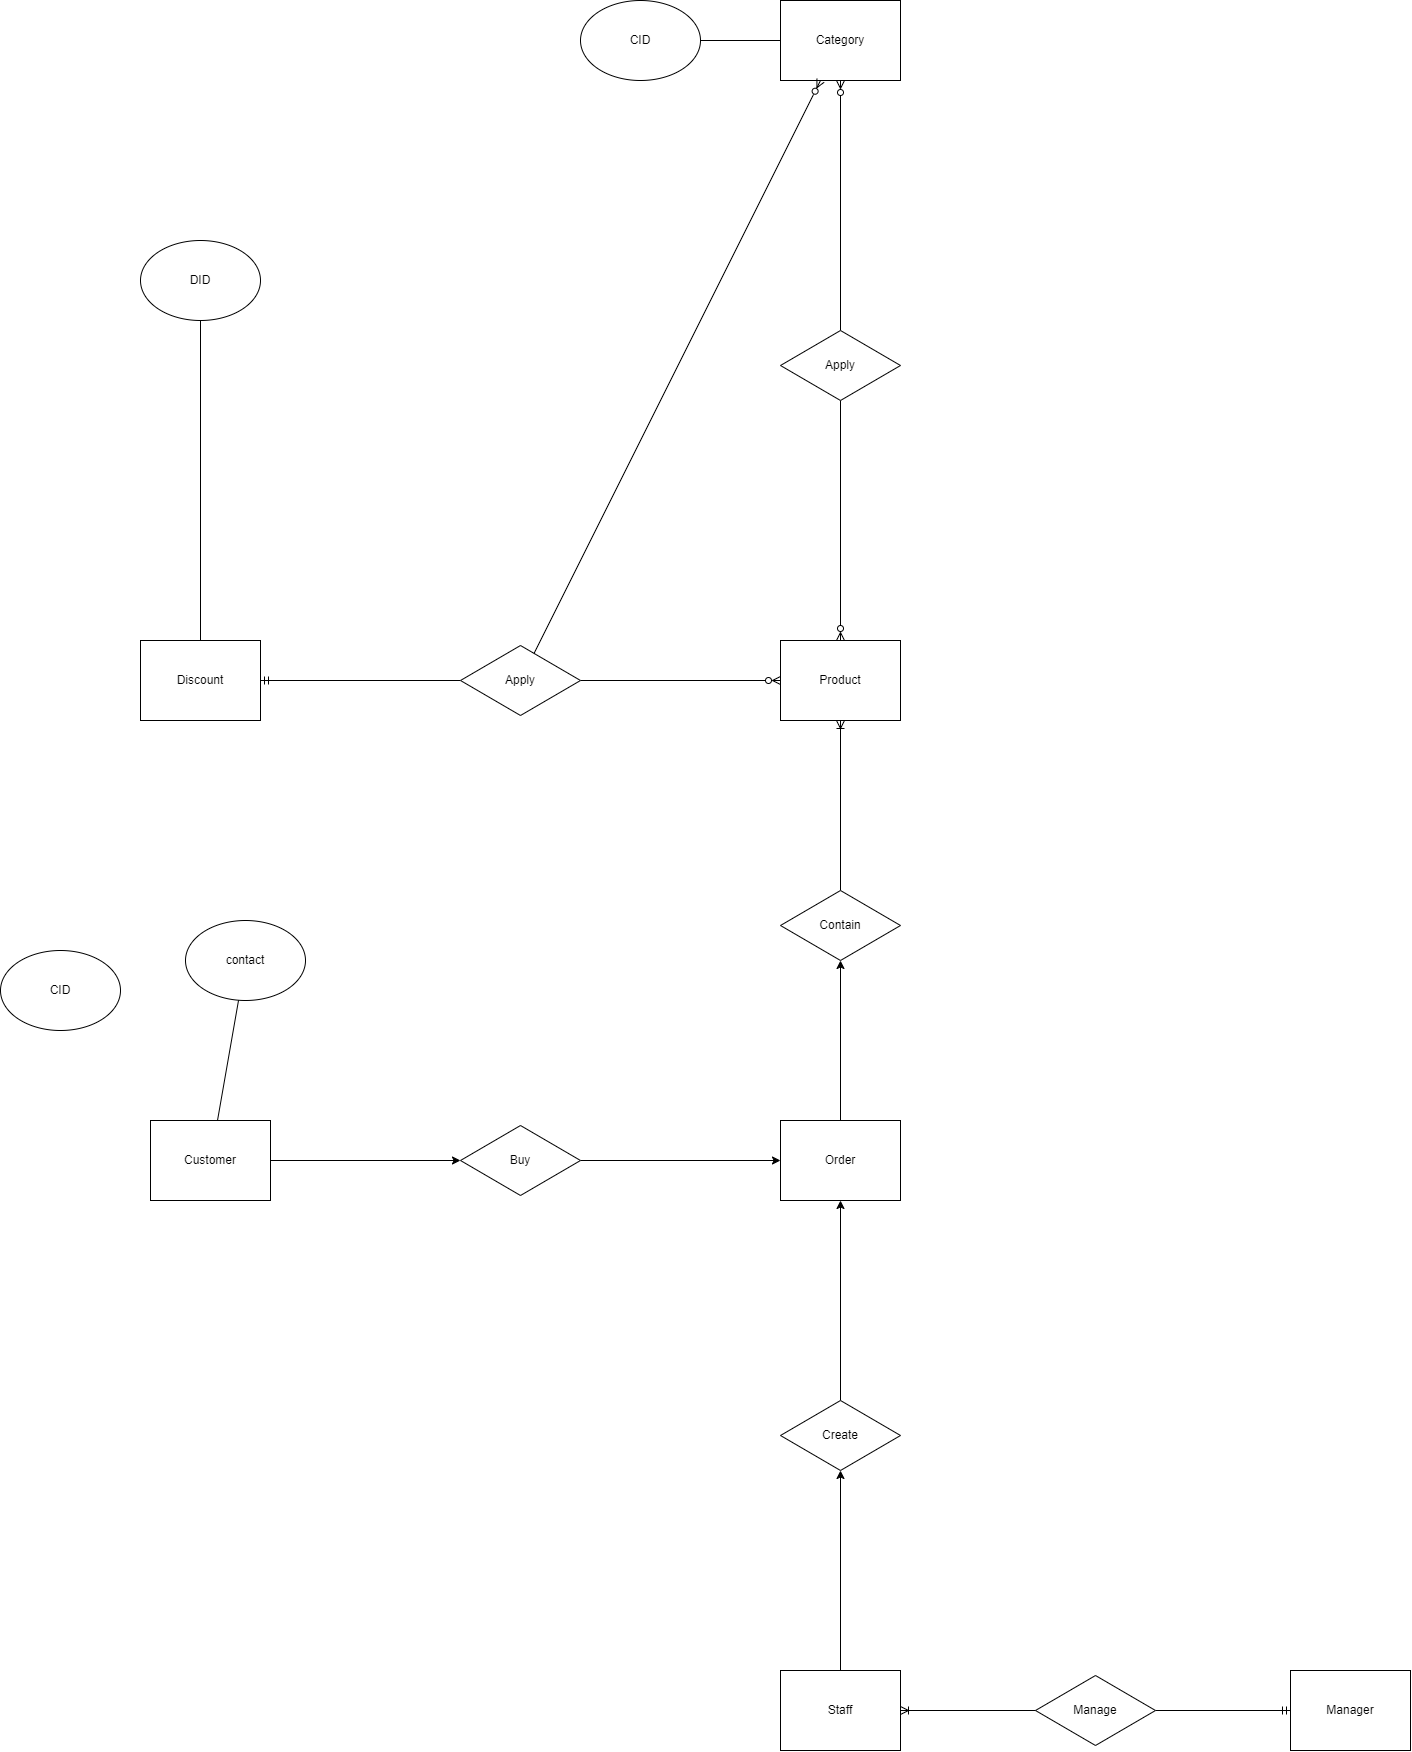

The diagram above was exported from draw.io. Its source (the exported page's mxGraphModel, read from the mxfile embedded in the PNG):
<mxGraphModel dx="4435" dy="990" grid="1" gridSize="10" guides="1" tooltips="1" connect="1" arrows="1" fold="1" page="1" pageScale="1" pageWidth="850" pageHeight="1100" math="0" shadow="0">
  <root>
    <mxCell id="0" />
    <mxCell id="1" parent="0" />
    <mxCell id="UPwZpwepnT_r90VvjFZF-2" value="Product" style="rounded=0;whiteSpace=wrap;html=1;" vertex="1" parent="1">
      <mxGeometry x="50" y="2530" width="120" height="80" as="geometry" />
    </mxCell>
    <mxCell id="UPwZpwepnT_r90VvjFZF-3" style="edgeStyle=orthogonalEdgeStyle;rounded=0;orthogonalLoop=1;jettySize=auto;html=1;" edge="1" parent="1" source="UPwZpwepnT_r90VvjFZF-4" target="UPwZpwepnT_r90VvjFZF-29">
      <mxGeometry relative="1" as="geometry" />
    </mxCell>
    <mxCell id="UPwZpwepnT_r90VvjFZF-4" value="Order" style="rounded=0;whiteSpace=wrap;html=1;" vertex="1" parent="1">
      <mxGeometry x="50" y="3010" width="120" height="80" as="geometry" />
    </mxCell>
    <mxCell id="UPwZpwepnT_r90VvjFZF-5" style="edgeStyle=orthogonalEdgeStyle;rounded=0;orthogonalLoop=1;jettySize=auto;html=1;" edge="1" parent="1" source="UPwZpwepnT_r90VvjFZF-6" target="UPwZpwepnT_r90VvjFZF-27">
      <mxGeometry relative="1" as="geometry" />
    </mxCell>
    <mxCell id="UPwZpwepnT_r90VvjFZF-6" value="Customer" style="rounded=0;whiteSpace=wrap;html=1;" vertex="1" parent="1">
      <mxGeometry x="-580" y="3010" width="120" height="80" as="geometry" />
    </mxCell>
    <mxCell id="UPwZpwepnT_r90VvjFZF-36" style="edgeStyle=orthogonalEdgeStyle;rounded=0;orthogonalLoop=1;jettySize=auto;html=1;" edge="1" parent="1" source="UPwZpwepnT_r90VvjFZF-7" target="UPwZpwepnT_r90VvjFZF-35">
      <mxGeometry relative="1" as="geometry" />
    </mxCell>
    <mxCell id="UPwZpwepnT_r90VvjFZF-7" value="Staff" style="rounded=0;whiteSpace=wrap;html=1;" vertex="1" parent="1">
      <mxGeometry x="50" y="3560" width="120" height="80" as="geometry" />
    </mxCell>
    <mxCell id="UPwZpwepnT_r90VvjFZF-44" style="edgeStyle=orthogonalEdgeStyle;rounded=0;orthogonalLoop=1;jettySize=auto;html=1;endArrow=none;endFill=0;startArrow=ERmandOne;startFill=0;" edge="1" parent="1" source="UPwZpwepnT_r90VvjFZF-10" target="UPwZpwepnT_r90VvjFZF-43">
      <mxGeometry relative="1" as="geometry" />
    </mxCell>
    <mxCell id="UPwZpwepnT_r90VvjFZF-10" value="Manager" style="rounded=0;whiteSpace=wrap;html=1;" vertex="1" parent="1">
      <mxGeometry x="560" y="3560" width="120" height="80" as="geometry" />
    </mxCell>
    <mxCell id="UPwZpwepnT_r90VvjFZF-13" value="" style="edgeStyle=orthogonalEdgeStyle;rounded=0;orthogonalLoop=1;jettySize=auto;html=1;endArrow=none;endFill=0;startArrow=ERzeroToMany;startFill=0;" edge="1" parent="1" source="UPwZpwepnT_r90VvjFZF-14" target="UPwZpwepnT_r90VvjFZF-18">
      <mxGeometry relative="1" as="geometry" />
    </mxCell>
    <mxCell id="UPwZpwepnT_r90VvjFZF-14" value="Category" style="rounded=0;whiteSpace=wrap;html=1;" vertex="1" parent="1">
      <mxGeometry x="50" y="1890" width="120" height="80" as="geometry" />
    </mxCell>
    <mxCell id="UPwZpwepnT_r90VvjFZF-15" style="edgeStyle=orthogonalEdgeStyle;rounded=0;orthogonalLoop=1;jettySize=auto;html=1;endArrow=none;endFill=0;startArrow=ERmandOne;startFill=0;" edge="1" parent="1" source="UPwZpwepnT_r90VvjFZF-16" target="UPwZpwepnT_r90VvjFZF-20">
      <mxGeometry relative="1" as="geometry" />
    </mxCell>
    <mxCell id="UPwZpwepnT_r90VvjFZF-16" value="Discount" style="rounded=0;whiteSpace=wrap;html=1;" vertex="1" parent="1">
      <mxGeometry x="-590" y="2530" width="120" height="80" as="geometry" />
    </mxCell>
    <mxCell id="UPwZpwepnT_r90VvjFZF-17" value="" style="edgeStyle=orthogonalEdgeStyle;rounded=0;orthogonalLoop=1;jettySize=auto;html=1;endArrow=ERzeroToMany;endFill=0;" edge="1" parent="1" source="UPwZpwepnT_r90VvjFZF-18" target="UPwZpwepnT_r90VvjFZF-2">
      <mxGeometry relative="1" as="geometry" />
    </mxCell>
    <mxCell id="UPwZpwepnT_r90VvjFZF-18" value="Apply" style="rhombus;whiteSpace=wrap;html=1;" vertex="1" parent="1">
      <mxGeometry x="50" y="2220" width="120" height="70" as="geometry" />
    </mxCell>
    <mxCell id="UPwZpwepnT_r90VvjFZF-19" style="edgeStyle=orthogonalEdgeStyle;rounded=0;orthogonalLoop=1;jettySize=auto;html=1;endArrow=ERzeroToMany;endFill=0;" edge="1" parent="1" source="UPwZpwepnT_r90VvjFZF-20" target="UPwZpwepnT_r90VvjFZF-2">
      <mxGeometry relative="1" as="geometry" />
    </mxCell>
    <mxCell id="UPwZpwepnT_r90VvjFZF-20" value="Apply" style="rhombus;whiteSpace=wrap;html=1;" vertex="1" parent="1">
      <mxGeometry x="-270" y="2535" width="120" height="70" as="geometry" />
    </mxCell>
    <mxCell id="UPwZpwepnT_r90VvjFZF-22" value="CID" style="ellipse;whiteSpace=wrap;html=1;" vertex="1" parent="1">
      <mxGeometry x="-150" y="1890" width="120" height="80" as="geometry" />
    </mxCell>
    <mxCell id="UPwZpwepnT_r90VvjFZF-23" value="" style="endArrow=none;html=1;rounded=0;endFill=0;" edge="1" parent="1" source="UPwZpwepnT_r90VvjFZF-22" target="UPwZpwepnT_r90VvjFZF-14">
      <mxGeometry width="50" height="50" relative="1" as="geometry">
        <mxPoint x="-240" y="2060" as="sourcePoint" />
        <mxPoint x="-190" y="2010" as="targetPoint" />
      </mxGeometry>
    </mxCell>
    <mxCell id="UPwZpwepnT_r90VvjFZF-24" value="DID" style="ellipse;whiteSpace=wrap;html=1;" vertex="1" parent="1">
      <mxGeometry x="-590" y="2130" width="120" height="80" as="geometry" />
    </mxCell>
    <mxCell id="UPwZpwepnT_r90VvjFZF-25" value="" style="endArrow=none;html=1;rounded=0;endFill=0;" edge="1" parent="1" source="UPwZpwepnT_r90VvjFZF-24" target="UPwZpwepnT_r90VvjFZF-16">
      <mxGeometry width="50" height="50" relative="1" as="geometry">
        <mxPoint x="-670" y="2060" as="sourcePoint" />
        <mxPoint x="-367" y="2060" as="targetPoint" />
      </mxGeometry>
    </mxCell>
    <mxCell id="UPwZpwepnT_r90VvjFZF-26" style="edgeStyle=orthogonalEdgeStyle;rounded=0;orthogonalLoop=1;jettySize=auto;html=1;" edge="1" parent="1" source="UPwZpwepnT_r90VvjFZF-27" target="UPwZpwepnT_r90VvjFZF-4">
      <mxGeometry relative="1" as="geometry" />
    </mxCell>
    <mxCell id="UPwZpwepnT_r90VvjFZF-27" value="Buy" style="rhombus;whiteSpace=wrap;html=1;" vertex="1" parent="1">
      <mxGeometry x="-270" y="3015" width="120" height="70" as="geometry" />
    </mxCell>
    <mxCell id="UPwZpwepnT_r90VvjFZF-28" style="edgeStyle=orthogonalEdgeStyle;rounded=0;orthogonalLoop=1;jettySize=auto;html=1;endArrow=ERoneToMany;endFill=0;" edge="1" parent="1" source="UPwZpwepnT_r90VvjFZF-29" target="UPwZpwepnT_r90VvjFZF-2">
      <mxGeometry relative="1" as="geometry" />
    </mxCell>
    <mxCell id="UPwZpwepnT_r90VvjFZF-29" value="Contain" style="rhombus;whiteSpace=wrap;html=1;" vertex="1" parent="1">
      <mxGeometry x="50" y="2780" width="120" height="70" as="geometry" />
    </mxCell>
    <mxCell id="UPwZpwepnT_r90VvjFZF-37" style="edgeStyle=orthogonalEdgeStyle;rounded=0;orthogonalLoop=1;jettySize=auto;html=1;" edge="1" parent="1" source="UPwZpwepnT_r90VvjFZF-35" target="UPwZpwepnT_r90VvjFZF-4">
      <mxGeometry relative="1" as="geometry" />
    </mxCell>
    <mxCell id="UPwZpwepnT_r90VvjFZF-35" value="Create" style="rhombus;whiteSpace=wrap;html=1;" vertex="1" parent="1">
      <mxGeometry x="50" y="3290" width="120" height="70" as="geometry" />
    </mxCell>
    <mxCell id="UPwZpwepnT_r90VvjFZF-39" value="" style="endArrow=ERzeroToMany;html=1;rounded=0;endFill=0;" edge="1" parent="1" source="UPwZpwepnT_r90VvjFZF-20" target="UPwZpwepnT_r90VvjFZF-14">
      <mxGeometry width="50" height="50" relative="1" as="geometry">
        <mxPoint x="-180" y="2330" as="sourcePoint" />
        <mxPoint x="-130" y="2280" as="targetPoint" />
      </mxGeometry>
    </mxCell>
    <mxCell id="UPwZpwepnT_r90VvjFZF-40" value="CID" style="ellipse;whiteSpace=wrap;html=1;" vertex="1" parent="1">
      <mxGeometry x="-730" y="2840" width="120" height="80" as="geometry" />
    </mxCell>
    <mxCell id="UPwZpwepnT_r90VvjFZF-41" value="contact" style="ellipse;whiteSpace=wrap;html=1;" vertex="1" parent="1">
      <mxGeometry x="-545" y="2810" width="120" height="80" as="geometry" />
    </mxCell>
    <mxCell id="UPwZpwepnT_r90VvjFZF-42" value="" style="endArrow=none;html=1;rounded=0;" edge="1" parent="1" source="UPwZpwepnT_r90VvjFZF-6" target="UPwZpwepnT_r90VvjFZF-41">
      <mxGeometry width="50" height="50" relative="1" as="geometry">
        <mxPoint x="-470" y="2980" as="sourcePoint" />
        <mxPoint x="-420" y="2930" as="targetPoint" />
      </mxGeometry>
    </mxCell>
    <mxCell id="UPwZpwepnT_r90VvjFZF-45" style="edgeStyle=orthogonalEdgeStyle;rounded=0;orthogonalLoop=1;jettySize=auto;html=1;endArrow=ERoneToMany;endFill=0;" edge="1" parent="1" source="UPwZpwepnT_r90VvjFZF-43" target="UPwZpwepnT_r90VvjFZF-7">
      <mxGeometry relative="1" as="geometry" />
    </mxCell>
    <mxCell id="UPwZpwepnT_r90VvjFZF-43" value="Manage" style="rhombus;whiteSpace=wrap;html=1;" vertex="1" parent="1">
      <mxGeometry x="305" y="3565" width="120" height="70" as="geometry" />
    </mxCell>
  </root>
</mxGraphModel>